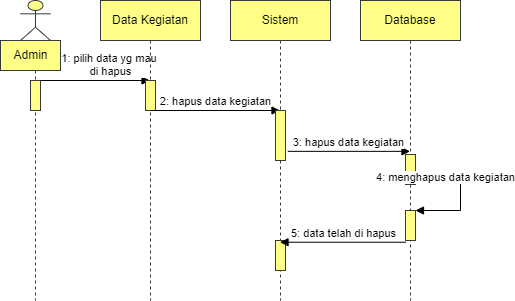

The diagram above was exported from draw.io. Its source (the exported page's mxGraphModel, read from the mxfile embedded in the PNG):
<mxGraphModel dx="705" dy="522" grid="1" gridSize="10" guides="1" tooltips="1" connect="1" arrows="1" fold="1" page="1" pageScale="1" pageWidth="827" pageHeight="1169" math="0" shadow="0">
  <root>
    <mxCell id="0" />
    <mxCell id="1" parent="0" />
    <mxCell id="NAd1kov01cSxNva-l28u-1" value="" style="shape=umlLifeline;participant=umlActor;perimeter=lifelinePerimeter;whiteSpace=wrap;html=1;container=1;collapsible=0;recursiveResize=0;verticalAlign=top;spacingTop=36;outlineConnect=0;fillColor=#ffff88;strokeColor=#36393d;" vertex="1" parent="1">
      <mxGeometry x="40" y="40" width="30" height="300" as="geometry" />
    </mxCell>
    <mxCell id="NAd1kov01cSxNva-l28u-2" value="Admin" style="text;html=1;align=center;verticalAlign=middle;resizable=0;points=[];autosize=1;strokeColor=#36393d;fillColor=#ffff88;" vertex="1" parent="NAd1kov01cSxNva-l28u-1">
      <mxGeometry x="-20" y="40" width="60" height="30" as="geometry" />
    </mxCell>
    <mxCell id="NAd1kov01cSxNva-l28u-6" value="" style="html=1;points=[];perimeter=orthogonalPerimeter;strokeColor=#36393d;fillColor=#ffff88;" vertex="1" parent="NAd1kov01cSxNva-l28u-1">
      <mxGeometry x="10" y="80" width="10" height="30" as="geometry" />
    </mxCell>
    <mxCell id="NAd1kov01cSxNva-l28u-14" value="1: pilih data yg mau &lt;br&gt;di hapus" style="html=1;verticalAlign=bottom;endArrow=block;rounded=0;" edge="1" parent="NAd1kov01cSxNva-l28u-1" target="NAd1kov01cSxNva-l28u-3">
      <mxGeometry x="0.2785" width="80" relative="1" as="geometry">
        <mxPoint x="20" y="80" as="sourcePoint" />
        <mxPoint x="100" y="80" as="targetPoint" />
        <mxPoint as="offset" />
      </mxGeometry>
    </mxCell>
    <mxCell id="NAd1kov01cSxNva-l28u-3" value="Data Kegiatan" style="shape=umlLifeline;perimeter=lifelinePerimeter;whiteSpace=wrap;html=1;container=1;collapsible=0;recursiveResize=0;outlineConnect=0;strokeColor=#36393d;fillColor=#ffff88;" vertex="1" parent="1">
      <mxGeometry x="120" y="40" width="100" height="300" as="geometry" />
    </mxCell>
    <mxCell id="NAd1kov01cSxNva-l28u-13" value="" style="html=1;points=[];perimeter=orthogonalPerimeter;strokeColor=#36393d;fillColor=#ffff88;" vertex="1" parent="NAd1kov01cSxNva-l28u-3">
      <mxGeometry x="45" y="80" width="10" height="30" as="geometry" />
    </mxCell>
    <mxCell id="NAd1kov01cSxNva-l28u-15" value="2: hapus data kegiatan" style="html=1;verticalAlign=bottom;endArrow=block;rounded=0;" edge="1" parent="NAd1kov01cSxNva-l28u-3" target="NAd1kov01cSxNva-l28u-4">
      <mxGeometry width="80" relative="1" as="geometry">
        <mxPoint x="50" y="110" as="sourcePoint" />
        <mxPoint x="130" y="110" as="targetPoint" />
      </mxGeometry>
    </mxCell>
    <mxCell id="NAd1kov01cSxNva-l28u-4" value="Sistem" style="shape=umlLifeline;perimeter=lifelinePerimeter;whiteSpace=wrap;html=1;container=1;collapsible=0;recursiveResize=0;outlineConnect=0;strokeColor=#36393d;fillColor=#ffff88;" vertex="1" parent="1">
      <mxGeometry x="250" y="40" width="100" height="300" as="geometry" />
    </mxCell>
    <mxCell id="NAd1kov01cSxNva-l28u-12" value="" style="html=1;points=[];perimeter=orthogonalPerimeter;strokeColor=#36393d;fillColor=#ffff88;" vertex="1" parent="NAd1kov01cSxNva-l28u-4">
      <mxGeometry x="45" y="110" width="10" height="50" as="geometry" />
    </mxCell>
    <mxCell id="NAd1kov01cSxNva-l28u-10" value="" style="html=1;points=[];perimeter=orthogonalPerimeter;strokeColor=#36393d;fillColor=#ffff88;" vertex="1" parent="NAd1kov01cSxNva-l28u-4">
      <mxGeometry x="45" y="240" width="10" height="30" as="geometry" />
    </mxCell>
    <mxCell id="NAd1kov01cSxNva-l28u-5" value="Database" style="shape=umlLifeline;perimeter=lifelinePerimeter;whiteSpace=wrap;html=1;container=1;collapsible=0;recursiveResize=0;outlineConnect=0;strokeColor=#36393d;fillColor=#ffff88;" vertex="1" parent="1">
      <mxGeometry x="380" y="40" width="100" height="300" as="geometry" />
    </mxCell>
    <mxCell id="NAd1kov01cSxNva-l28u-11" value="" style="html=1;points=[];perimeter=orthogonalPerimeter;strokeColor=#36393d;fillColor=#ffff88;" vertex="1" parent="NAd1kov01cSxNva-l28u-5">
      <mxGeometry x="45" y="154" width="10" height="30" as="geometry" />
    </mxCell>
    <mxCell id="NAd1kov01cSxNva-l28u-17" value="" style="html=1;points=[];perimeter=orthogonalPerimeter;strokeColor=#36393d;fillColor=#ffff88;" vertex="1" parent="NAd1kov01cSxNva-l28u-5">
      <mxGeometry x="45" y="210" width="10" height="30" as="geometry" />
    </mxCell>
    <mxCell id="NAd1kov01cSxNva-l28u-18" value="4: menghapus data kegiatan" style="html=1;verticalAlign=bottom;endArrow=block;rounded=0;" edge="1" parent="NAd1kov01cSxNva-l28u-5" target="NAd1kov01cSxNva-l28u-17">
      <mxGeometry x="-0.435" y="-6" width="80" relative="1" as="geometry">
        <mxPoint x="50" y="180" as="sourcePoint" />
        <mxPoint x="130" y="210" as="targetPoint" />
        <Array as="points">
          <mxPoint x="100" y="180" />
          <mxPoint x="100" y="210" />
        </Array>
        <mxPoint as="offset" />
      </mxGeometry>
    </mxCell>
    <mxCell id="NAd1kov01cSxNva-l28u-16" value="3: hapus data kegiatan" style="html=1;verticalAlign=bottom;endArrow=block;rounded=0;exitX=1.237;exitY=0.817;exitDx=0;exitDy=0;exitPerimeter=0;" edge="1" parent="1" source="NAd1kov01cSxNva-l28u-12" target="NAd1kov01cSxNva-l28u-5">
      <mxGeometry width="80" relative="1" as="geometry">
        <mxPoint x="310" y="190" as="sourcePoint" />
        <mxPoint x="390" y="180" as="targetPoint" />
      </mxGeometry>
    </mxCell>
    <mxCell id="NAd1kov01cSxNva-l28u-19" value="5: data telah di hapus" style="html=1;verticalAlign=bottom;endArrow=block;rounded=0;exitX=0.055;exitY=1.058;exitDx=0;exitDy=0;exitPerimeter=0;" edge="1" parent="1" source="NAd1kov01cSxNva-l28u-17" target="NAd1kov01cSxNva-l28u-4">
      <mxGeometry width="80" relative="1" as="geometry">
        <mxPoint x="350" y="290" as="sourcePoint" />
        <mxPoint x="430" y="290" as="targetPoint" />
      </mxGeometry>
    </mxCell>
  </root>
</mxGraphModel>